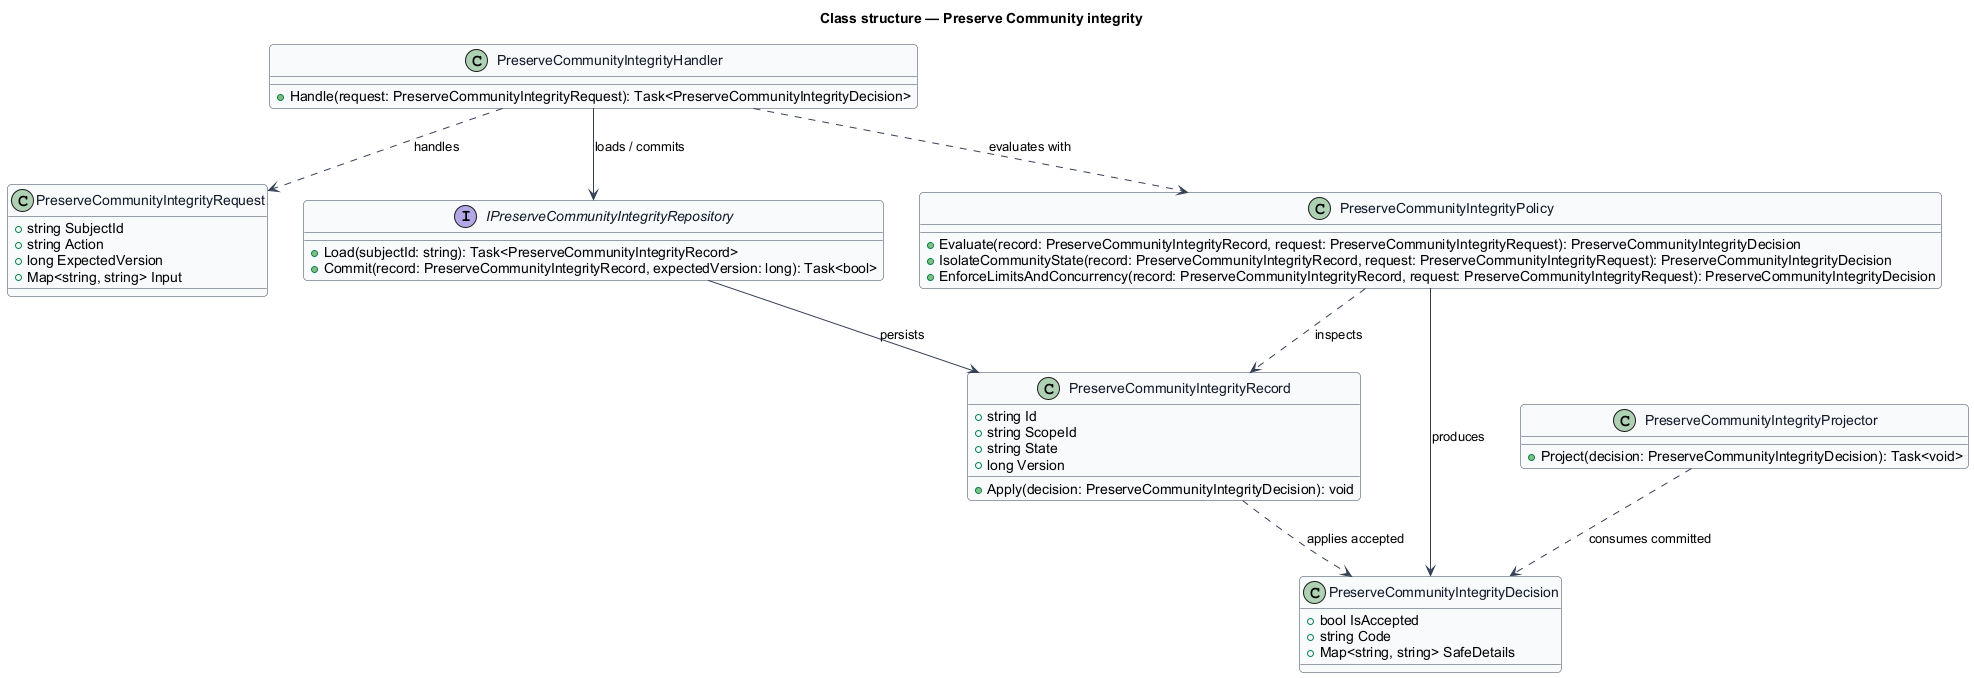

The diagram above was rendered by PlantUML. Its source (embedded in the PNG):
@startuml
skinparam backgroundColor #FFFFFF
skinparam shadowing false
skinparam roundcorner 8
skinparam defaultFontName Arial
skinparam ArrowColor #344054
skinparam class {
  BorderColor #344054
  FontColor #101828
  BackgroundColor #F9FAFB
}
title Class structure — Preserve Community integrity

class PreserveCommunityIntegrityRequest {
  +string SubjectId
  +string Action
  +long ExpectedVersion
  +Map<string, string> Input
}

class PreserveCommunityIntegrityDecision {
  +bool IsAccepted
  +string Code
  +Map<string, string> SafeDetails
}

class PreserveCommunityIntegrityRecord {
  +string Id
  +string ScopeId
  +string State
  +long Version
  +Apply(decision: PreserveCommunityIntegrityDecision): void
}

interface IPreserveCommunityIntegrityRepository {
  +Load(subjectId: string): Task<PreserveCommunityIntegrityRecord>
  +Commit(record: PreserveCommunityIntegrityRecord, expectedVersion: long): Task<bool>
}

class PreserveCommunityIntegrityPolicy {
  +Evaluate(record: PreserveCommunityIntegrityRecord, request: PreserveCommunityIntegrityRequest): PreserveCommunityIntegrityDecision
  +IsolateCommunityState(record: PreserveCommunityIntegrityRecord, request: PreserveCommunityIntegrityRequest): PreserveCommunityIntegrityDecision
  +EnforceLimitsAndConcurrency(record: PreserveCommunityIntegrityRecord, request: PreserveCommunityIntegrityRequest): PreserveCommunityIntegrityDecision
}

class PreserveCommunityIntegrityHandler {
  +Handle(request: PreserveCommunityIntegrityRequest): Task<PreserveCommunityIntegrityDecision>
}

class PreserveCommunityIntegrityProjector {
  +Project(decision: PreserveCommunityIntegrityDecision): Task<void>
}

PreserveCommunityIntegrityHandler ..> PreserveCommunityIntegrityRequest : handles
PreserveCommunityIntegrityHandler ..> PreserveCommunityIntegrityPolicy : evaluates with
PreserveCommunityIntegrityHandler --> IPreserveCommunityIntegrityRepository : loads / commits
IPreserveCommunityIntegrityRepository --> PreserveCommunityIntegrityRecord : persists
PreserveCommunityIntegrityPolicy ..> PreserveCommunityIntegrityRecord : inspects
PreserveCommunityIntegrityPolicy --> PreserveCommunityIntegrityDecision : produces
PreserveCommunityIntegrityRecord ..> PreserveCommunityIntegrityDecision : applies accepted
PreserveCommunityIntegrityProjector ..> PreserveCommunityIntegrityDecision : consumes committed
@enduml